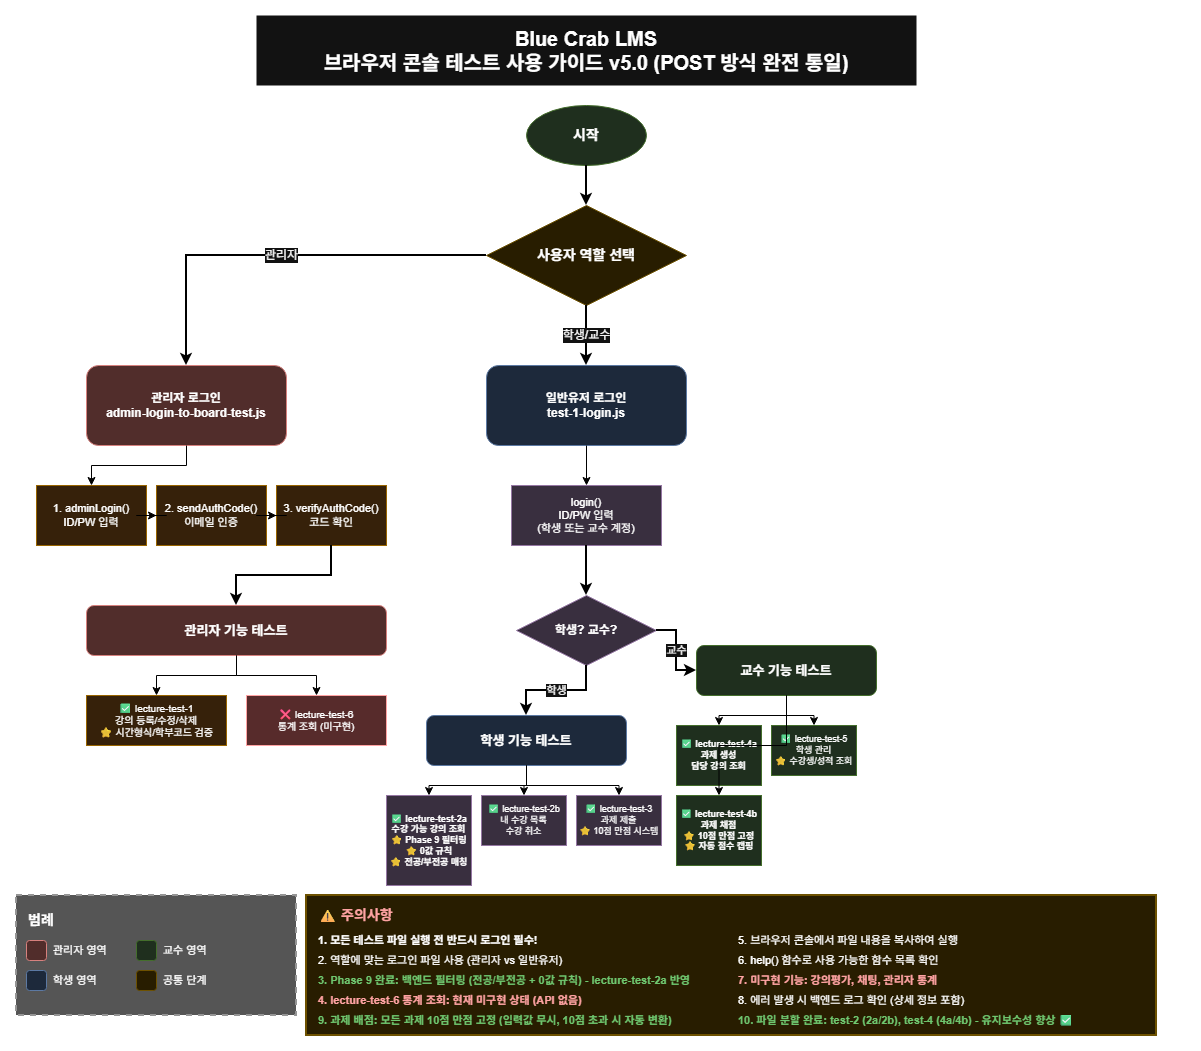

The diagram above was exported from draw.io. Its source (the exported page's mxGraphModel, read from the mxfile embedded in the PNG):
<mxGraphModel dx="1426" dy="777" grid="1" gridSize="10" guides="1" tooltips="1" connect="1" arrows="1" fold="1" page="1" pageScale="1" pageWidth="1169" pageHeight="827" background="light-dark(#FFFFFF,#FFFFFF)" math="0" shadow="0">
  <root>
    <mxCell id="0" />
    <mxCell id="1" parent="0" />
    <mxCell id="title" value="Blue Crab LMS&#10;브라우저 콘솔 테스트 사용 가이드 v5.0 (POST 방식 완전 통일)" style="text;html=1;strokeColor=none;fillColor=default;align=center;verticalAlign=middle;whiteSpace=wrap;rounded=0;fontSize=20;fontStyle=1" parent="1" vertex="1">
      <mxGeometry x="250" y="10" width="660" height="70" as="geometry" />
    </mxCell>
    <mxCell id="start" value="시작" style="ellipse;whiteSpace=wrap;html=1;fillColor=#d5e8d4;strokeColor=#82b366;fontSize=14;fontStyle=1" parent="1" vertex="1">
      <mxGeometry x="520" y="100" width="120" height="60" as="geometry" />
    </mxCell>
    <mxCell id="role-select" value="사용자 역할 선택" style="rhombus;whiteSpace=wrap;html=1;fillColor=#fff2cc;strokeColor=#d6b656;fontSize=14;fontStyle=1" parent="1" vertex="1">
      <mxGeometry x="480" y="200" width="200" height="100" as="geometry" />
    </mxCell>
    <mxCell id="arrow1" value="" style="edgeStyle=orthogonalEdgeStyle;rounded=0;orthogonalLoop=1;jettySize=auto;html=1;strokeWidth=2;strokeColor=light-dark(#000000,#000000);" parent="1" source="start" target="role-select" edge="1">
      <mxGeometry relative="1" as="geometry" />
    </mxCell>
    <mxCell id="admin-login" value="관리자 로그인&#10;admin-login-to-board-test.js" style="rounded=1;whiteSpace=wrap;html=1;fillColor=#f8cecc;strokeColor=#b85450;fontSize=12;fontStyle=1" parent="1" vertex="1">
      <mxGeometry x="80" y="360" width="200" height="80" as="geometry" />
    </mxCell>
    <mxCell id="arrow-admin" value="관리자" style="edgeStyle=orthogonalEdgeStyle;rounded=0;orthogonalLoop=1;jettySize=auto;html=1;strokeWidth=2;fontSize=12;strokeColor=light-dark(#000000,#000000);" parent="1" source="role-select" target="admin-login" edge="1">
      <mxGeometry relative="1" as="geometry" />
    </mxCell>
    <mxCell id="user-login" value="일반유저 로그인&#10;test-1-login.js" style="rounded=1;whiteSpace=wrap;html=1;fillColor=#dae8fc;strokeColor=#6c8ebf;fontSize=12;fontStyle=1" parent="1" vertex="1">
      <mxGeometry x="480" y="360" width="200" height="80" as="geometry" />
    </mxCell>
    <mxCell id="arrow-student" value="학생/교수" style="edgeStyle=orthogonalEdgeStyle;rounded=0;orthogonalLoop=1;jettySize=auto;html=1;strokeWidth=2;fontSize=12;strokeColor=light-dark(#000000,#000000);" parent="1" source="role-select" target="user-login" edge="1">
      <mxGeometry relative="1" as="geometry" />
    </mxCell>
    <mxCell id="admin-step1" value="1. adminLogin()&#10;ID/PW 입력" style="rounded=0;whiteSpace=wrap;html=1;fillColor=#ffe6cc;strokeColor=#d79b00;fontSize=11" parent="1" vertex="1">
      <mxGeometry x="30" y="480" width="110" height="60" as="geometry" />
    </mxCell>
    <mxCell id="admin-step2" value="2. sendAuthCode()&#10;이메일 인증" style="rounded=0;whiteSpace=wrap;html=1;fillColor=#ffe6cc;strokeColor=#d79b00;fontSize=11" parent="1" vertex="1">
      <mxGeometry x="150" y="480" width="110" height="60" as="geometry" />
    </mxCell>
    <mxCell id="admin-step3" value="3. verifyAuthCode()&#10;코드 확인" style="rounded=0;whiteSpace=wrap;html=1;fillColor=#ffe6cc;strokeColor=#d79b00;fontSize=11" parent="1" vertex="1">
      <mxGeometry x="270" y="480" width="110" height="60" as="geometry" />
    </mxCell>
    <mxCell id="arrow-admin-step1" value="" style="edgeStyle=orthogonalEdgeStyle;rounded=0;orthogonalLoop=1;jettySize=auto;html=1;strokeWidth=1;strokeColor=light-dark(#000000,#000000);" parent="1" source="admin-login" target="admin-step1" edge="1">
      <mxGeometry relative="1" as="geometry" />
    </mxCell>
    <mxCell id="arrow-admin-step2" value="" style="edgeStyle=orthogonalEdgeStyle;rounded=0;orthogonalLoop=1;jettySize=auto;html=1;strokeWidth=1;strokeColor=light-dark(#000000,#000000);" parent="1" source="admin-step1" target="admin-step2" edge="1">
      <mxGeometry relative="1" as="geometry" />
    </mxCell>
    <mxCell id="arrow-admin-step3" value="" style="edgeStyle=orthogonalEdgeStyle;rounded=0;orthogonalLoop=1;jettySize=auto;html=1;strokeWidth=1;strokeColor=light-dark(#000000,#000000);" parent="1" source="admin-step2" target="admin-step3" edge="1">
      <mxGeometry relative="1" as="geometry" />
    </mxCell>
    <mxCell id="user-step" value="login()&#10;ID/PW 입력&#10;(학생 또는 교수 계정)" style="rounded=0;whiteSpace=wrap;html=1;fillColor=#e1d5e7;strokeColor=#9673a6;fontSize=11" parent="1" vertex="1">
      <mxGeometry x="505" y="480" width="150" height="60" as="geometry" />
    </mxCell>
    <mxCell id="arrow-user-step" value="" style="edgeStyle=orthogonalEdgeStyle;rounded=0;orthogonalLoop=1;jettySize=auto;html=1;strokeWidth=1;strokeColor=light-dark(#000000,#000000);" parent="1" source="user-login" target="user-step" edge="1">
      <mxGeometry relative="1" as="geometry" />
    </mxCell>
    <mxCell id="admin-features" value="관리자 기능 테스트" style="rounded=1;whiteSpace=wrap;html=1;fillColor=#f8cecc;strokeColor=#b85450;fontSize=13;fontStyle=1" parent="1" vertex="1">
      <mxGeometry x="80" y="600" width="300" height="50" as="geometry" />
    </mxCell>
    <mxCell id="arrow-admin-features" value="" style="edgeStyle=orthogonalEdgeStyle;rounded=0;orthogonalLoop=1;jettySize=auto;html=1;strokeWidth=2;strokeColor=light-dark(#000000,#000000);" parent="1" source="admin-step3" target="admin-features" edge="1">
      <mxGeometry relative="1" as="geometry" />
    </mxCell>
    <mxCell id="admin-test1" value="✅ lecture-test-1&#10;강의 등록/수정/삭제&#10;⭐ 시간형식/학부코드 검증" style="rounded=0;whiteSpace=wrap;html=1;fillColor=#ffe6cc;strokeColor=#d79b00;fontSize=10" parent="1" vertex="1">
      <mxGeometry x="80" y="690" width="140" height="50" as="geometry" />
    </mxCell>
    <mxCell id="admin-test6" value="❌ lecture-test-6&#10;통계 조회 (미구현)" style="rounded=0;whiteSpace=wrap;html=1;fillColor=#ffcccc;strokeColor=#cc0000;fontSize=10" parent="1" vertex="1">
      <mxGeometry x="240" y="690" width="140" height="50" as="geometry" />
    </mxCell>
    <mxCell id="arrow-admin-test1" value="" style="edgeStyle=orthogonalEdgeStyle;rounded=0;orthogonalLoop=1;jettySize=auto;html=1;strokeWidth=1;strokeColor=light-dark(#000000,#000000);" parent="1" source="admin-features" target="admin-test1" edge="1">
      <mxGeometry relative="1" as="geometry" />
    </mxCell>
    <mxCell id="arrow-admin-test6" value="" style="edgeStyle=orthogonalEdgeStyle;rounded=0;orthogonalLoop=1;jettySize=auto;html=1;strokeWidth=1;strokeColor=light-dark(#000000,#000000);" parent="1" source="admin-features" target="admin-test6" edge="1">
      <mxGeometry relative="1" as="geometry" />
    </mxCell>
    <mxCell id="user-role-select" value="학생? 교수?" style="rhombus;whiteSpace=wrap;html=1;fillColor=#e1d5e7;strokeColor=#9673a6;fontSize=12;fontStyle=1" parent="1" vertex="1">
      <mxGeometry x="510" y="590" width="140" height="70" as="geometry" />
    </mxCell>
    <mxCell id="arrow-user-role" value="" style="edgeStyle=orthogonalEdgeStyle;rounded=0;orthogonalLoop=1;jettySize=auto;html=1;strokeWidth=2;strokeColor=light-dark(#000000,#000000);" parent="1" source="user-step" target="user-role-select" edge="1">
      <mxGeometry relative="1" as="geometry" />
    </mxCell>
    <mxCell id="student-features" value="학생 기능 테스트" style="rounded=1;whiteSpace=wrap;html=1;fillColor=#dae8fc;strokeColor=#6c8ebf;fontSize=13;fontStyle=1" parent="1" vertex="1">
      <mxGeometry x="420" y="710" width="200" height="50" as="geometry" />
    </mxCell>
    <mxCell id="arrow-student-features" value="학생" style="edgeStyle=orthogonalEdgeStyle;rounded=0;orthogonalLoop=1;jettySize=auto;html=1;strokeWidth=2;fontSize=11;strokeColor=light-dark(#000000,#000000);" parent="1" source="user-role-select" target="student-features" edge="1">
      <mxGeometry relative="1" as="geometry" />
    </mxCell>
    <mxCell id="student-test2a" value="✅ lecture-test-2a&#10;수강 가능 강의 조회&#10;⭐ Phase 9 필터링&#10;⭐ 0값 규칙&#10;⭐ 전공/부전공 매칭" style="rounded=0;whiteSpace=wrap;html=1;fillColor=#e1d5e7;strokeColor=#9673a6;fontSize=9;fontStyle=1" parent="1" vertex="1">
      <mxGeometry x="380" y="790" width="85" height="90" as="geometry" />
    </mxCell>
    <mxCell id="student-test2b" value="✅ lecture-test-2b&#10;내 수강 목록&#10;수강 취소" style="rounded=0;whiteSpace=wrap;html=1;fillColor=#e1d5e7;strokeColor=#9673a6;fontSize=9" parent="1" vertex="1">
      <mxGeometry x="475" y="790" width="85" height="50" as="geometry" />
    </mxCell>
    <mxCell id="student-test3" value="✅ lecture-test-3&#10;과제 제출&#10;⭐ 10점 만점 시스템" style="rounded=0;whiteSpace=wrap;html=1;fillColor=#e1d5e7;strokeColor=#9673a6;fontSize=9" parent="1" vertex="1">
      <mxGeometry x="570" y="790" width="85" height="50" as="geometry" />
    </mxCell>
    <mxCell id="arrow-student-test2a" value="" style="edgeStyle=orthogonalEdgeStyle;rounded=0;orthogonalLoop=1;jettySize=auto;html=1;strokeWidth=1;strokeColor=light-dark(#000000,#000000);" parent="1" source="student-features" target="student-test2a" edge="1">
      <mxGeometry relative="1" as="geometry" />
    </mxCell>
    <mxCell id="arrow-student-test2b" value="" style="edgeStyle=orthogonalEdgeStyle;rounded=0;orthogonalLoop=1;jettySize=auto;html=1;strokeWidth=1;strokeColor=light-dark(#000000,#000000);" parent="1" source="student-features" target="student-test2b" edge="1">
      <mxGeometry relative="1" as="geometry" />
    </mxCell>
    <mxCell id="arrow-student-test3" value="" style="edgeStyle=orthogonalEdgeStyle;rounded=0;orthogonalLoop=1;jettySize=auto;html=1;strokeWidth=1;strokeColor=light-dark(#000000,#000000);" parent="1" source="student-features" target="student-test3" edge="1">
      <mxGeometry relative="1" as="geometry" />
    </mxCell>
    <mxCell id="prof-features" value="교수 기능 테스트" style="rounded=1;whiteSpace=wrap;html=1;fillColor=#d5e8d4;strokeColor=#82b366;fontSize=13;fontStyle=1" parent="1" vertex="1">
      <mxGeometry x="690" y="640" width="180" height="50" as="geometry" />
    </mxCell>
    <mxCell id="arrow-prof-features" value="교수" style="edgeStyle=orthogonalEdgeStyle;rounded=0;orthogonalLoop=1;jettySize=auto;html=1;strokeWidth=2;fontSize=11;strokeColor=light-dark(#000000,#000000);" parent="1" source="user-role-select" target="prof-features" edge="1">
      <mxGeometry relative="1" as="geometry" />
    </mxCell>
    <mxCell id="prof-test4a" value="✅ lecture-test-4a&#10;과제 생성&#10;담당 강의 조회" style="rounded=0;whiteSpace=wrap;html=1;fillColor=#d5e8d4;strokeColor=#82b366;fontSize=9;fontStyle=1" parent="1" vertex="1">
      <mxGeometry x="670" y="720" width="85" height="60" as="geometry" />
    </mxCell>
    <mxCell id="prof-test4b" value="✅ lecture-test-4b&#10;과제 채점&#10;⭐ 10점 만점 고정&#10;⭐ 자동 점수 캡핑" style="rounded=0;whiteSpace=wrap;html=1;fillColor=#d5e8d4;strokeColor=#82b366;fontSize=9;fontStyle=1" parent="1" vertex="1">
      <mxGeometry x="670" y="790" width="85" height="70" as="geometry" />
    </mxCell>
    <mxCell id="prof-test5" value="✅ lecture-test-5&#10;학생 관리&#10;⭐ 수강생/성적 조회" style="rounded=0;whiteSpace=wrap;html=1;fillColor=#d5e8d4;strokeColor=#82b366;fontSize=9" parent="1" vertex="1">
      <mxGeometry x="765" y="720" width="85" height="50" as="geometry" />
    </mxCell>
    <mxCell id="arrow-prof-test4a" value="" style="edgeStyle=orthogonalEdgeStyle;rounded=0;orthogonalLoop=1;jettySize=auto;html=1;strokeWidth=1;strokeColor=light-dark(#000000,#000000);" parent="1" source="prof-features" target="prof-test4a" edge="1">
      <mxGeometry relative="1" as="geometry" />
    </mxCell>
    <mxCell id="arrow-prof-test4b" value="" style="edgeStyle=orthogonalEdgeStyle;rounded=0;orthogonalLoop=1;jettySize=auto;html=1;strokeWidth=1;strokeColor=light-dark(#000000,#000000);" parent="1" source="prof-features" target="prof-test4b" edge="1">
      <mxGeometry relative="1" as="geometry" />
    </mxCell>
    <mxCell id="arrow-prof-test5" value="" style="edgeStyle=orthogonalEdgeStyle;rounded=0;orthogonalLoop=1;jettySize=auto;html=1;strokeWidth=1;strokeColor=light-dark(#000000,#000000);" parent="1" source="prof-features" target="prof-test5" edge="1">
      <mxGeometry relative="1" as="geometry" />
    </mxCell>
    <mxCell id="legend-box" value="" style="rounded=0;whiteSpace=wrap;html=1;fillColor=light-dark(#FFFFFF,#555555);strokeColor=#666666;strokeWidth=2;dashed=1;fontColor=light-dark(#000000,#000000);labelBackgroundColor=none;" parent="1" vertex="1">
      <mxGeometry x="10" y="890" width="280" height="120" as="geometry" />
    </mxCell>
    <mxCell id="legend-title" value="범례" style="text;html=1;strokeColor=none;fillColor=none;align=left;verticalAlign=middle;whiteSpace=wrap;rounded=0;fontSize=14;fontStyle=1" parent="1" vertex="1">
      <mxGeometry x="20" y="900" width="60" height="30" as="geometry" />
    </mxCell>
    <mxCell id="legend-admin" value="" style="rounded=1;whiteSpace=wrap;html=1;fillColor=#f8cecc;strokeColor=#b85450;" parent="1" vertex="1">
      <mxGeometry x="20" y="935" width="20" height="20" as="geometry" />
    </mxCell>
    <mxCell id="legend-admin-text" value="관리자 영역" style="text;html=1;strokeColor=none;fillColor=none;align=left;verticalAlign=middle;whiteSpace=wrap;rounded=0;fontSize=11" parent="1" vertex="1">
      <mxGeometry x="45" y="932" width="80" height="26" as="geometry" />
    </mxCell>
    <mxCell id="legend-student" value="" style="rounded=1;whiteSpace=wrap;html=1;fillColor=#dae8fc;strokeColor=#6c8ebf;" parent="1" vertex="1">
      <mxGeometry x="20" y="965" width="20" height="20" as="geometry" />
    </mxCell>
    <mxCell id="legend-student-text" value="학생 영역" style="text;html=1;strokeColor=none;fillColor=none;align=left;verticalAlign=middle;whiteSpace=wrap;rounded=0;fontSize=11" parent="1" vertex="1">
      <mxGeometry x="45" y="962" width="80" height="26" as="geometry" />
    </mxCell>
    <mxCell id="legend-prof" value="" style="rounded=1;whiteSpace=wrap;html=1;fillColor=#d5e8d4;strokeColor=#82b366;" parent="1" vertex="1">
      <mxGeometry x="130" y="935" width="20" height="20" as="geometry" />
    </mxCell>
    <mxCell id="legend-prof-text" value="교수 영역" style="text;html=1;align=left;verticalAlign=middle;whiteSpace=wrap;rounded=0;fontSize=11" parent="1" vertex="1">
      <mxGeometry x="155" y="932" width="80" height="26" as="geometry" />
    </mxCell>
    <mxCell id="legend-common" value="" style="rounded=1;whiteSpace=wrap;html=1;fillColor=#fff2cc;strokeColor=#d6b656;" parent="1" vertex="1">
      <mxGeometry x="130" y="965" width="20" height="20" as="geometry" />
    </mxCell>
    <mxCell id="legend-common-text" value="공통 단계" style="text;html=1;strokeColor=none;fillColor=none;align=left;verticalAlign=middle;whiteSpace=wrap;rounded=0;fontSize=11" parent="1" vertex="1">
      <mxGeometry x="155" y="962" width="80" height="26" as="geometry" />
    </mxCell>
    <mxCell id="notice-box" value="" style="rounded=0;whiteSpace=wrap;html=1;fillColor=#fff2cc;strokeColor=#d6b656;strokeWidth=2" parent="1" vertex="1">
      <mxGeometry x="300" y="890" width="850" height="140" as="geometry" />
    </mxCell>
    <mxCell id="notice-title" value="⚠ 주의사항" style="text;html=1;strokeColor=none;fillColor=none;align=left;verticalAlign=middle;whiteSpace=wrap;rounded=0;fontSize=14;fontStyle=1;fontColor=#CC0000" parent="1" vertex="1">
      <mxGeometry x="310" y="895" width="120" height="30" as="geometry" />
    </mxCell>
    <mxCell id="notice-1" value="1. 모든 테스트 파일 실행 전 반드시 로그인 필수!" style="text;html=1;strokeColor=none;fillColor=none;align=left;verticalAlign=middle;whiteSpace=wrap;rounded=0;fontSize=11;fontStyle=1" parent="1" vertex="1">
      <mxGeometry x="310" y="925" width="350" height="20" as="geometry" />
    </mxCell>
    <mxCell id="notice-2" value="2. 역할에 맞는 로그인 파일 사용 (관리자 vs 일반유저)" style="text;html=1;strokeColor=none;fillColor=none;align=left;verticalAlign=middle;whiteSpace=wrap;rounded=0;fontSize=11" parent="1" vertex="1">
      <mxGeometry x="310" y="945" width="400" height="20" as="geometry" />
    </mxCell>
    <mxCell id="notice-3" value="3. Phase 9 완료: 백엔드 필터링 (전공/부전공 + 0값 규칙) - lecture-test-2a 반영" style="text;html=1;strokeColor=none;fillColor=none;align=left;verticalAlign=middle;whiteSpace=wrap;rounded=0;fontSize=11;fontStyle=1;fontColor=#006600" parent="1" vertex="1">
      <mxGeometry x="310" y="965" width="450" height="20" as="geometry" />
    </mxCell>
    <mxCell id="notice-4" value="4. lecture-test-6 통계 조회: 현재 미구현 상태 (API 없음)" style="text;html=1;strokeColor=none;fillColor=none;align=left;verticalAlign=middle;whiteSpace=wrap;rounded=0;fontSize=11;fontColor=#cc0000;fontStyle=1" parent="1" vertex="1">
      <mxGeometry x="310" y="985" width="450" height="20" as="geometry" />
    </mxCell>
    <mxCell id="notice-5" value="5. 브라우저 콘솔에서 파일 내용을 복사하여 실행" style="text;html=1;strokeColor=none;fillColor=none;align=left;verticalAlign=middle;whiteSpace=wrap;rounded=0;fontSize=11" parent="1" vertex="1">
      <mxGeometry x="730" y="925" width="330" height="20" as="geometry" />
    </mxCell>
    <mxCell id="notice-6" value="6. help() 함수로 사용 가능한 함수 목록 확인" style="text;html=1;strokeColor=none;fillColor=none;align=left;verticalAlign=middle;whiteSpace=wrap;rounded=0;fontSize=11" parent="1" vertex="1">
      <mxGeometry x="730" y="945" width="330" height="20" as="geometry" />
    </mxCell>
    <mxCell id="notice-7" value="7. 미구현 기능: 강의평가, 채팅, 관리자 통계" style="text;html=1;strokeColor=none;fillColor=none;align=left;verticalAlign=middle;whiteSpace=wrap;rounded=0;fontSize=11;fontColor=#cc0000;fontStyle=1" parent="1" vertex="1">
      <mxGeometry x="730" y="965" width="340" height="20" as="geometry" />
    </mxCell>
    <mxCell id="notice-8" value="8. 에러 발생 시 백엔드 로그 확인 (상세 정보 포함)" style="text;html=1;strokeColor=none;fillColor=none;align=left;verticalAlign=middle;whiteSpace=wrap;rounded=0;fontSize=11" parent="1" vertex="1">
      <mxGeometry x="730" y="985" width="340" height="20" as="geometry" />
    </mxCell>
    <mxCell id="notice-9" value="9. 과제 배점: 모든 과제 10점 만점 고정 (입력값 무시, 10점 초과 시 자동 변환)" style="text;html=1;strokeColor=none;fillColor=none;align=left;verticalAlign=middle;whiteSpace=wrap;rounded=0;fontSize=11;fontColor=#006600;fontStyle=1" parent="1" vertex="1">
      <mxGeometry x="310" y="1005" width="550" height="20" as="geometry" />
    </mxCell>
    <mxCell id="notice-10" value="10. 파일 분할 완료: test-2 (2a/2b), test-4 (4a/4b) - 유지보수성 향상 ✅" style="text;html=1;strokeColor=none;fillColor=none;align=left;verticalAlign=middle;whiteSpace=wrap;rounded=0;fontSize=11;fontColor=#006600;fontStyle=1" parent="1" vertex="1">
      <mxGeometry x="730" y="1005" width="450" height="20" as="geometry" />
    </mxCell>
  </root>
</mxGraphModel>